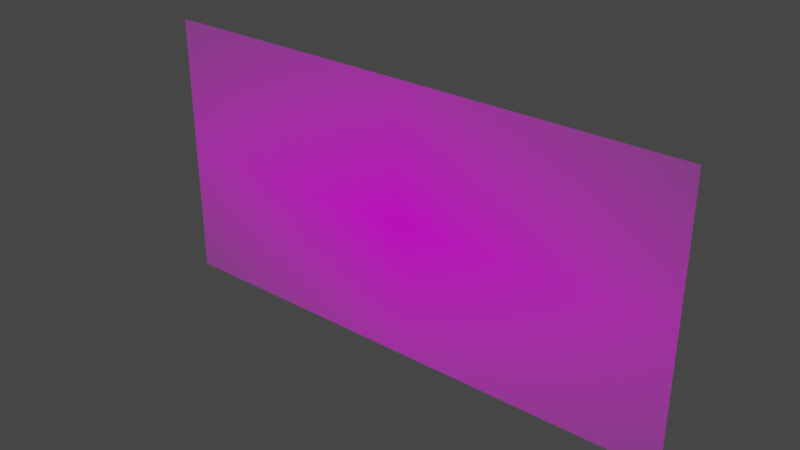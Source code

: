 # Source: fog.blend  (saved by Blender 3.0.42; exported with 4.5.12 LTS)
import bpy
from mathutils import Matrix  # noqa: F401  (used for matrix-valued properties, if any)

bpy.ops.wm.read_factory_settings(use_empty=True)
scene = bpy.context.scene
scene.name = 'Scene'

# ---- collections
col_collection = bpy.data.collections.new('Collection'); scene.collection.children.link(col_collection)

# ---- images (referenced by path relative to the original .blend; pixels are not part of the script)
import os
ASSET_DIR = os.environ.get("B2B_ASSET_DIR", "")  # directory of the original .blend (textures are referenced by path, not embedded)
HERE = os.path.dirname(os.path.abspath(__file__))  # packed textures are extracted next to this script under _unpacked/

def load_image(name, relpath, width, height, colorspace="sRGB"):
    """Load a texture the original file referenced (path relative to the .blend, or extracted next to this script)."""
    p = next((c for c in (os.path.join(HERE, relpath), os.path.join(ASSET_DIR, relpath)) if relpath and os.path.exists(c)), "")
    if p:
        img = bpy.data.images.load(p, check_existing=True)
        img.name = name
    else:  # same state as the original file: an image datablock whose file is absent (Cycles renders it pink)
        img = bpy.data.images.new(name, width, height)
        img.source = "FILE"
        img.filepath = "//" + (relpath or name)
    img.colorspace_settings.name = colorspace
    return img
img_fog01_png = load_image('fog01.png', 'fog01.png', 1024, 1024, 'sRGB')

# ---- materials (node trees are filled in below, after node groups)
mat_fog01 = bpy.data.materials.new('fog01')
mat_fog01.surface_render_method = 'BLENDED'
mat_fog01.blend_method = 'BLEND'

# ---- material node trees
mat_fog01.use_nodes = True; mat_fog01.node_tree.nodes.clear()
_N = mat_fog01.node_tree.nodes; _L = mat_fog01.node_tree.links
n0 = _N.new('ShaderNodeOutputMaterial'); n0.name = 'Material Output'; n0.location = (300, 300)
n1 = _N.new('ShaderNodeTexImage'); n1.name = 'Image Texture'; n1.location = (-200, 300)
n1.image = img_fog01_png
n1.extension = 'CLIP'
n2 = _N.new('ShaderNodeBsdfPrincipled'); n2.name = 'Principled BSDF'; n2.location = (0, 300)
n2.distribution = 'GGX'
n2.subsurface_method = 'RANDOM_WALK_SKIN'
n2.inputs[3].default_value = 1.45
n2.inputs[27].default_value = (0.0, 0.0, 0.0, 1.0)
n2.inputs[28].default_value = 1.0
_L.new(n1.outputs[0], n2.inputs[0])
_L.new(n1.outputs[1], n2.inputs[4])
_L.new(n2.outputs[0], n0.inputs[0])
n0.is_active_output = True

# ---- world
world_world = bpy.data.worlds.new('World'); scene.world = world_world
world_world.use_nodes = True; world_world.node_tree.nodes.clear()
_N = world_world.node_tree.nodes; _L = world_world.node_tree.links
n0 = _N.new('ShaderNodeOutputWorld'); n0.name = 'World Output'; n0.location = (300, 300)
n1 = _N.new('ShaderNodeBackground'); n1.name = 'Background'; n1.location = (10, 300)
n1.inputs[0].default_value = (0.05088, 0.05088, 0.05088, 1.0)
_L.new(n1.outputs[0], n0.inputs[0])
n0.is_active_output = True
world_world.color = (0.05088, 0.05088, 0.05088)
world_world.use_sun_shadow = False
world_world.sun_shadow_jitter_overblur = 0.0

# ---- meshes
me_fog01 = bpy.data.meshes.new('fog01')
me_fog01.from_pydata([(-1.0, -0.5, 0.0), (1.0, -0.5, 0.0), (-1.0, 0.5, 0.0), (1.0, 0.5, 0.0)], [], [(0, 1, 3, 2)])
_uv = me_fog01.uv_layers.new(name='UVMap')
_uv.uv.foreach_set('vector', [0.0, 0.0, 1.0, 0.0, 1.0, 1.0, 0.0, 1.0])
me_fog01.materials.append(mat_fog01)
me_fog01.use_remesh_fix_poles = True
me_fog01.use_remesh_preserve_attributes = False
me_fog01.update()

# ---- objects
ob_fog01 = bpy.data.objects.new('fog01', me_fog01)

# ---- transforms, parenting, visibility, modifiers, constraints
ob_fog01.location = (0.0, 0.0, 0.0)
ob_fog01.rotation_euler = (1.571, -0.0, 0.0)

# ---- collection membership
scene.collection.objects.link(ob_fog01)

# ---- scene / render settings (as saved in the file)
scene.frame_start = 1; scene.frame_end = 250; scene.frame_set(0)
scene.render.engine = 'CYCLES'
scene.cycles.sampling_pattern = 'TABULATED_SOBOL'
scene.cycles.use_light_tree = False
scene.view_settings.view_transform = 'Filmic'
bpy.context.view_layer.update()

# ---- added for rendering (the .blend has no active camera and no usable light): camera, sun
cam_auto = bpy.data.cameras.new('AutoCamera')
cam_auto.lens = 50.0
cam_auto.sensor_width = 36.0
cam_auto.clip_end = 1000.0
ob_auto_camera = bpy.data.objects.new('AutoCamera', cam_auto)
scene.collection.objects.link(ob_auto_camera)
ob_auto_camera.location = (2.06887, -2.48264, 1.65509)
ob_auto_camera.rotation_euler = (1.09748, -7.21219e-08, 0.694738)
scene.camera = ob_auto_camera
light_auto_sun = bpy.data.lights.new('AutoSun', 'SUN')
light_auto_sun.energy = 3.0
light_auto_sun.angle = 0.0523599
ob_auto_sun = bpy.data.objects.new('AutoSun', light_auto_sun)
scene.collection.objects.link(ob_auto_sun)
ob_auto_sun.rotation_euler = (0.872665, 0.174533, 0.523599)
bpy.context.view_layer.update()
